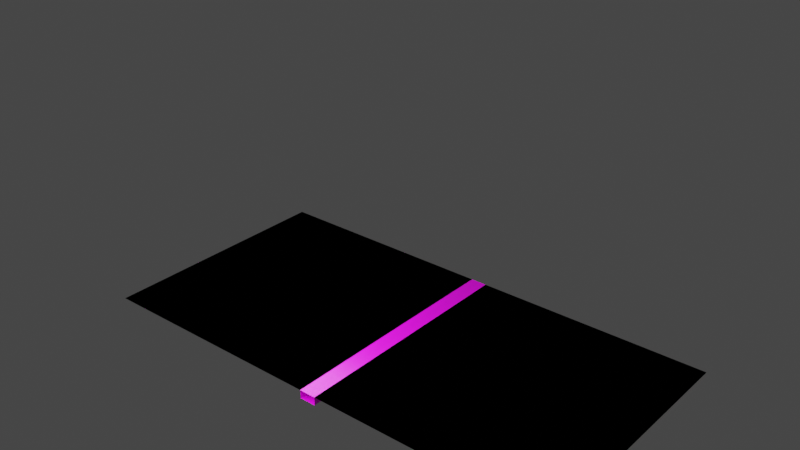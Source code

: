 # Source: boek2.blend  (saved by Blender 2.80.75; exported with 4.5.12 LTS)
import bpy
from mathutils import Matrix  # noqa: F401  (used for matrix-valued properties, if any)

bpy.ops.wm.read_factory_settings(use_empty=True)
scene = bpy.context.scene
scene.name = 'Scene'

# ---- collections
col_collection = bpy.data.collections.new('Collection'); scene.collection.children.link(col_collection)

# ---- images (referenced by path relative to the original .blend; pixels are not part of the script)
import os
ASSET_DIR = os.environ.get("B2B_ASSET_DIR", "")  # directory of the original .blend (textures are referenced by path, not embedded)
HERE = os.path.dirname(os.path.abspath(__file__))  # packed textures are extracted next to this script under _unpacked/

def load_image(name, relpath, width, height, colorspace="sRGB"):
    """Load a texture the original file referenced (path relative to the .blend, or extracted next to this script)."""
    p = next((c for c in (os.path.join(HERE, relpath), os.path.join(ASSET_DIR, relpath)) if relpath and os.path.exists(c)), "")
    if p:
        img = bpy.data.images.load(p, check_existing=True)
        img.name = name
    else:  # same state as the original file: an image datablock whose file is absent (Cycles renders it pink)
        img = bpy.data.images.new(name, width, height)
        img.source = "FILE"
        img.filepath = "//" + (relpath or name)
    img.colorspace_settings.name = colorspace
    return img
img_page2_png = load_image('page2.png', 'page2.png', 1024, 1024, 'sRGB')
img_page3_png = load_image('page3.png', 'page3.png', 1024, 1024, 'sRGB')
img_page1_png = load_image('page1.png', 'page1.png', 1024, 1024, 'sRGB')
img_page4_png = load_image('page4.png', 'page4.png', 1024, 1024, 'sRGB')
img_cover_png = load_image('cover.png', 'cover.png', 1024, 1024, 'sRGB')

# ---- materials (node trees are filled in below, after node groups)
mat_bladzijdeboven = bpy.data.materials.new('BladzijdeBoven')
mat_bladzijdeboven.use_transparent_shadow = False
mat_bladzijdeonder = bpy.data.materials.new('BladzijdeOnder')
mat_bladzijdeonder.use_transparent_shadow = False
mat_bladzijdelinks = bpy.data.materials.new('BladzijdeLinks')
mat_bladzijdelinks.use_transparent_shadow = False
mat_bladzijderechts = bpy.data.materials.new('BladzijdeRechts')
mat_bladzijderechts.use_transparent_shadow = False
mat_redcover = bpy.data.materials.new('RedCover')
mat_redcover.use_transparent_shadow = False

# ---- material node trees
mat_bladzijdeboven.use_nodes = True; mat_bladzijdeboven.node_tree.nodes.clear()
_N = mat_bladzijdeboven.node_tree.nodes; _L = mat_bladzijdeboven.node_tree.links
n0 = _N.new('ShaderNodeOutputMaterial'); n0.name = 'Material Output'; n0.location = (300, 300)
n1 = _N.new('ShaderNodeBsdfPrincipled'); n1.name = 'Principled BSDF'; n1.location = (10, 300)
n1.distribution = 'GGX'
n1.subsurface_method = 'BURLEY'
n1.inputs[3].default_value = 1.45
n1.inputs[27].default_value = (0.0, 0.0, 0.0, 1.0)
n1.inputs[28].default_value = 1.0
n2 = _N.new('ShaderNodeTexImage'); n2.name = 'Image Texture'; n2.location = (-280, 280)
n2.image = img_page2_png
_L.new(n1.outputs[0], n0.inputs[0])
_L.new(n2.outputs[0], n1.inputs[0])
n0.is_active_output = True
mat_bladzijdeonder.use_nodes = True; mat_bladzijdeonder.node_tree.nodes.clear()
_N = mat_bladzijdeonder.node_tree.nodes; _L = mat_bladzijdeonder.node_tree.links
n0 = _N.new('ShaderNodeOutputMaterial'); n0.name = 'Material Output'; n0.location = (300, 300)
n1 = _N.new('ShaderNodeBsdfPrincipled'); n1.name = 'Principled BSDF'; n1.location = (10, 300)
n1.distribution = 'GGX'
n1.subsurface_method = 'BURLEY'
n1.inputs[3].default_value = 1.45
n1.inputs[27].default_value = (0.0, 0.0, 0.0, 1.0)
n1.inputs[28].default_value = 1.0
n2 = _N.new('ShaderNodeTexImage'); n2.name = 'Image Texture'; n2.location = (-280, 280)
n2.image = img_page3_png
_L.new(n1.outputs[0], n0.inputs[0])
_L.new(n2.outputs[0], n1.inputs[0])
n0.is_active_output = True
mat_bladzijdelinks.use_nodes = True; mat_bladzijdelinks.node_tree.nodes.clear()
_N = mat_bladzijdelinks.node_tree.nodes; _L = mat_bladzijdelinks.node_tree.links
n0 = _N.new('ShaderNodeOutputMaterial'); n0.name = 'Material Output'; n0.location = (300, 300)
n1 = _N.new('ShaderNodeBsdfPrincipled'); n1.name = 'Principled BSDF'; n1.location = (10, 300)
n1.distribution = 'GGX'
n1.subsurface_method = 'BURLEY'
n1.inputs[3].default_value = 1.45
n1.inputs[27].default_value = (0.0, 0.0, 0.0, 1.0)
n1.inputs[28].default_value = 1.0
n2 = _N.new('ShaderNodeTexImage'); n2.name = 'Image Texture'; n2.location = (-280, 280)
n2.image = img_page1_png
_L.new(n1.outputs[0], n0.inputs[0])
_L.new(n2.outputs[0], n1.inputs[0])
n0.is_active_output = True
mat_bladzijderechts.use_nodes = True; mat_bladzijderechts.node_tree.nodes.clear()
_N = mat_bladzijderechts.node_tree.nodes; _L = mat_bladzijderechts.node_tree.links
n0 = _N.new('ShaderNodeOutputMaterial'); n0.name = 'Material Output'; n0.location = (300, 300)
n1 = _N.new('ShaderNodeBsdfPrincipled'); n1.name = 'Principled BSDF'; n1.location = (10, 300)
n1.distribution = 'GGX'
n1.subsurface_method = 'BURLEY'
n1.inputs[3].default_value = 1.45
n1.inputs[27].default_value = (0.0, 0.0, 0.0, 1.0)
n1.inputs[28].default_value = 1.0
n2 = _N.new('ShaderNodeTexImage'); n2.name = 'Image Texture'; n2.location = (-280, 280)
n2.image = img_page4_png
_L.new(n1.outputs[0], n0.inputs[0])
_L.new(n2.outputs[0], n1.inputs[0])
n0.is_active_output = True
mat_redcover.use_nodes = True; mat_redcover.node_tree.nodes.clear()
_N = mat_redcover.node_tree.nodes; _L = mat_redcover.node_tree.links
n0 = _N.new('ShaderNodeOutputMaterial'); n0.name = 'Material Output'; n0.location = (300, 300)
n1 = _N.new('ShaderNodeBsdfPrincipled'); n1.name = 'Principled BSDF'; n1.location = (10, 300)
n1.distribution = 'GGX'
n1.subsurface_method = 'BURLEY'
n1.inputs[3].default_value = 1.45
n1.inputs[27].default_value = (0.0, 0.0, 0.0, 1.0)
n1.inputs[28].default_value = 1.0
n2 = _N.new('ShaderNodeTexImage'); n2.name = 'Image Texture'; n2.location = (-280, 280)
n2.image = img_cover_png
_L.new(n1.outputs[0], n0.inputs[0])
_L.new(n2.outputs[0], n1.inputs[0])
n0.is_active_output = True

# ---- world
world_world = bpy.data.worlds.new('World'); scene.world = world_world
world_world.use_nodes = True; world_world.node_tree.nodes.clear()
_N = world_world.node_tree.nodes; _L = world_world.node_tree.links
n0 = _N.new('ShaderNodeOutputWorld'); n0.name = 'World Output'; n0.location = (300, 300)
n1 = _N.new('ShaderNodeBackground'); n1.name = 'Background'; n1.location = (10, 300)
n1.inputs[0].default_value = (0.05088, 0.05088, 0.05088, 1.0)
_L.new(n1.outputs[0], n0.inputs[0])
n0.is_active_output = True
world_world.color = (0.05088, 0.05088, 0.05088)
world_world.use_sun_shadow = False
world_world.sun_shadow_jitter_overblur = 0.0

# ---- lights
light_point = bpy.data.lights.new('Point', 'POINT')
light_point.transmission_factor = 0.0
light_point.shadow_soft_size = 0.25
light_point.shadow_maximum_resolution = 0.006
light_point.use_absolute_resolution = True

# ---- meshes
me_plane = bpy.data.meshes.new('Plane')
me_plane.from_pydata([(-1.0, -1.0, 0.0), (-0.7, -1.0, 0.0), (-1.0, -0.7, 0.0), (-0.7, -0.7, 0.0), (-0.95, -1.0, 0.0), (-0.9, -1.0, 0.0), (-0.85, -1.0, 0.0), (-0.8, -1.0, 0.0), (-0.75, -1.0, 0.0), (-0.75, -0.7, 0.0), (-0.8, -0.7, 0.0), (-0.85, -0.7, 0.0), (-0.9, -0.7, 0.0), (-0.95, -0.7, 0.0), (-1.0, -1.0, -4.657e-09), (-0.7, -1.0, -4.657e-09), (-1.0, -0.7, -4.657e-09), (-0.7, -0.7, -4.657e-09), (-0.95, -1.0, -4.657e-09), (-0.9, -1.0, -4.657e-09), (-0.85, -1.0, -4.657e-09), (-0.8, -1.0, -4.657e-09), (-0.75, -1.0, -4.657e-09), (-0.75, -0.7, -4.657e-09), (-0.8, -0.7, -4.657e-09), (-0.85, -0.7, -4.657e-09), (-0.9, -0.7, -4.657e-09), (-0.95, -0.7, -4.657e-09)], [], [(8, 1, 3, 9), (0, 4, 13, 2), (4, 5, 12, 13), (5, 6, 11, 12), (6, 7, 10, 11), (7, 8, 9, 10), (22, 23, 17, 15), (14, 16, 27, 18), (18, 27, 26, 19), (19, 26, 25, 20), (20, 25, 24, 21), (21, 24, 23, 22)])
me_plane.polygons.foreach_set('material_index', [0, 0, 0, 0, 0, 0, 1, 1, 1, 1, 1, 1])
_uv = me_plane.uv_layers.new(name='UVMap')
_uv.uv.foreach_set('vector', [0.8333, 0.0, 1.0, 0.0, 1.0, 1.0, 0.8333, 1.0, 0.0, 0.0, 0.1667, 0.0, 0.1667, 1.0, 0.0, 1.0, 0.1667, 0.0, 0.3333, 0.0, 0.3333, 1.0, 0.1667, 1.0, 0.3333, 0.0, 0.5, 0.0, 0.5, 1.0, 0.3333, 1.0, 0.5, 0.0, 0.6667, 0.0, 0.6667, 1.0, 0.5, 1.0, 0.6667, 0.0, 0.8333, 0.0, 0.8333, 1.0, 0.6667, 1.0, 0.1667, 0.0, 0.1667, 1.0, 0.0, 1.0, 2.033e-07, 0.0, 1.0, 1.017e-07, 1.0, 1.0, 0.8333, 1.0, 0.8333, 0.0, 0.8333, 0.0, 0.8333, 1.0, 0.6667, 1.0, 0.6667, 0.0, 0.6667, 0.0, 0.6667, 1.0, 0.5, 1.0, 0.5, 0.0, 0.5, 0.0, 0.5, 1.0, 0.3333, 1.0, 0.3333, 0.0, 0.3333, 0.0, 0.3333, 1.0, 0.1667, 1.0, 0.1667, 0.0])
me_plane.materials.append(mat_bladzijdeboven)
me_plane.materials.append(mat_bladzijdeonder)
me_plane.use_remesh_preserve_volume = False
me_plane.use_remesh_preserve_attributes = False
me_plane.use_mirror_vertex_groups = False
me_plane.update()
me_plane_001 = bpy.data.meshes.new('Plane.001')
me_plane_001.from_pydata([(-0.15, -0.15, 0.0), (0.15, -0.15, 0.0), (-0.15, 0.15, 0.0), (0.15, 0.15, 0.0)], [], [(0, 1, 3, 2)])
_uv = me_plane_001.uv_layers.new(name='UVMap')
_uv.uv.foreach_set('vector', [0.0, 0.0, 1.0, 0.0, 1.0, 1.0, 0.0, 1.0])
me_plane_001.materials.append(mat_bladzijdelinks)
me_plane_001.use_remesh_preserve_volume = False
me_plane_001.use_remesh_preserve_attributes = False
me_plane_001.use_mirror_vertex_groups = False
me_plane_001.update()
me_plane_002 = bpy.data.meshes.new('Plane.002')
me_plane_002.from_pydata([(-0.15, -0.15, 0.0), (0.15, -0.15, 0.0), (-0.15, 0.15, 0.0), (0.15, 0.15, 0.0)], [], [(0, 1, 3, 2)])
_uv = me_plane_002.uv_layers.new(name='UVMap')
_uv.uv.foreach_set('vector', [0.0, 0.0, 1.0, 0.0, 1.0, 1.0, 0.0, 1.0])
me_plane_002.materials.append(mat_bladzijderechts)
me_plane_002.use_remesh_preserve_volume = False
me_plane_002.use_remesh_preserve_attributes = False
me_plane_002.use_mirror_vertex_groups = False
me_plane_002.update()
me_plane_003 = bpy.data.meshes.new('Plane.003')
me_plane_003.from_pydata([(-1.0, -1.0, 0.5), (1.0, -1.0, 0.5), (-1.0, 1.0, 0.5), (1.0, 1.0, 0.5), (-0.03333, -1.0, 0.5), (-0.03333, -1.0, 0.45), (0.03333, -1.0, 0.45), (0.03333, -1.0, 0.5), (0.03333, 1.0, 0.5), (0.03333, 1.0, 0.45), (-0.03333, 1.0, 0.45), (-0.03333, 1.0, 0.5)], [], [(7, 8, 3, 1), (0, 2, 11, 4), (4, 11, 10, 5), (5, 10, 9, 6), (6, 9, 8, 7)])
_uv = me_plane_003.uv_layers.new(name='UVMap')
_uv.uv.foreach_set('vector', [0.5333, -0.5, 0.5333, 1.5, 1.5, 1.5, 1.5, -0.5, -0.5, -0.5, -0.5, 1.5, 0.4667, 1.5, 0.4667, -0.5, -0.5, 0.52, 1.5, 0.52, 1.5, 0.47, -0.5, 0.47, 0.4667, -0.5, 0.4667, 1.5, 0.5333, 1.5, 0.5333, -0.5, -0.5, 0.47, 1.5, 0.47, 1.5, 0.52, -0.5, 0.52])
me_plane_003.materials.append(mat_redcover)
me_plane_003.use_remesh_preserve_volume = False
me_plane_003.use_remesh_preserve_attributes = False
me_plane_003.use_mirror_vertex_groups = False
me_plane_003.update()
arm_armature = bpy.data.armatures.new('Armature')  # bones are not reproduced

# ---- objects
ob_pagem = bpy.data.objects.new('PageM', me_plane)
ob_armature = bpy.data.objects.new('Armature', arm_armature)
ob_pagel = bpy.data.objects.new('PageL', me_plane_001)
ob_pager = bpy.data.objects.new('PageR', me_plane_002)
ob_point = bpy.data.objects.new('Point', light_point)
ob_cover = bpy.data.objects.new('Cover', me_plane_003)

# ---- transforms, parenting, visibility, modifiers, constraints
ob_pagem.parent = ob_armature
ob_pagem.matrix_parent_inverse = Matrix(((3.894e-06, -0.0, -20.0, -0.0), (-2.687e-06, 20.0, -5.232e-13, -0.0), (20.0, 2.687e-06, 3.894e-06, -0.0), (-0.0, 0.0, -0.0, 1.0)))
ob_pagem.location = (1.0, 1.0, 1.694e-21)
ob_pagem.lineart.crease_threshold = 0.0
_vg = ob_pagem.vertex_groups.new(name='Bone')
_vg.add([0, 2, 4, 13, 14, 16, 18, 27], 1.0, 'REPLACE')
_vg = ob_pagem.vertex_groups.new(name='Bone.001')
_vg.add([4, 5, 12, 13, 18, 19, 26, 27], 1.0, 'REPLACE')
_vg = ob_pagem.vertex_groups.new(name='Bone.002')
_vg.add([5, 6, 11, 12, 19, 20, 25, 26], 1.0, 'REPLACE')
_vg = ob_pagem.vertex_groups.new(name='Bone.003')
_vg.add([6, 7, 10, 11, 20, 21, 24, 25], 1.0, 'REPLACE')
_vg = ob_pagem.vertex_groups.new(name='Bone.004')
_vg.add([7, 8, 9, 10, 21, 22, 23, 24], 1.0, 'REPLACE')
_vg = ob_pagem.vertex_groups.new(name='Bone.005')
_vg.add([1, 3, 8, 9, 15, 17, 22, 23], 1.0, 'REPLACE')
_m = ob_pagem.modifiers.new('Armature', 'ARMATURE')
_m.object = ob_armature
ob_armature.location = (0.0, 0.0, 0.0)
ob_armature.rotation_euler = (-1.344e-07, 1.571, 0.0)
ob_armature.scale = (0.05, 0.05, 0.05)
ob_armature.lineart.crease_threshold = 0.0
ob_pagel.location = (-0.15, 0.15, 0.0)
ob_pagel.lineart.crease_threshold = 0.0
ob_pager.location = (0.15, 0.15, 0.0)
ob_pager.lineart.crease_threshold = 0.0
ob_point.location = (-0.08534, -1.214e-08, 0.09036)
ob_point.lineart.crease_threshold = 0.0
ob_cover.location = (0.0, 0.15, -0.1)
ob_cover.scale = (0.3, 0.15, 0.2)
ob_cover.lineart.crease_threshold = 0.0

# ---- collection membership
col_collection.objects.link(ob_pagem)
col_collection.objects.link(ob_armature)
col_collection.objects.link(ob_pagel)
col_collection.objects.link(ob_pager)
col_collection.objects.link(ob_point)
col_collection.objects.link(ob_cover)

# ---- scene / render settings (as saved in the file)
scene.frame_start = 1; scene.frame_end = 40; scene.frame_set(22)
scene.render.engine = 'BLENDER_EEVEE_NEXT'
scene.cycles.use_denoising = False
scene.cycles.samples = 128
scene.cycles.sampling_pattern = 'TABULATED_SOBOL'
scene.cycles.use_adaptive_sampling = False
scene.cycles.use_light_tree = False
scene.view_settings.view_transform = 'Filmic'
bpy.context.view_layer.update()

# ---- added for rendering (the .blend has no active camera): camera
cam_auto = bpy.data.cameras.new('AutoCamera')
cam_auto.lens = 50.0
cam_auto.sensor_width = 36.0
cam_auto.clip_end = 1000.0
ob_auto_camera = bpy.data.objects.new('AutoCamera', cam_auto)
scene.collection.objects.link(ob_auto_camera)
ob_auto_camera.location = (0.677716, -0.66326, 0.679261)
ob_auto_camera.rotation_euler = (1.09748, -7.21219e-08, 0.694738)
scene.camera = ob_auto_camera
bpy.context.view_layer.update()
